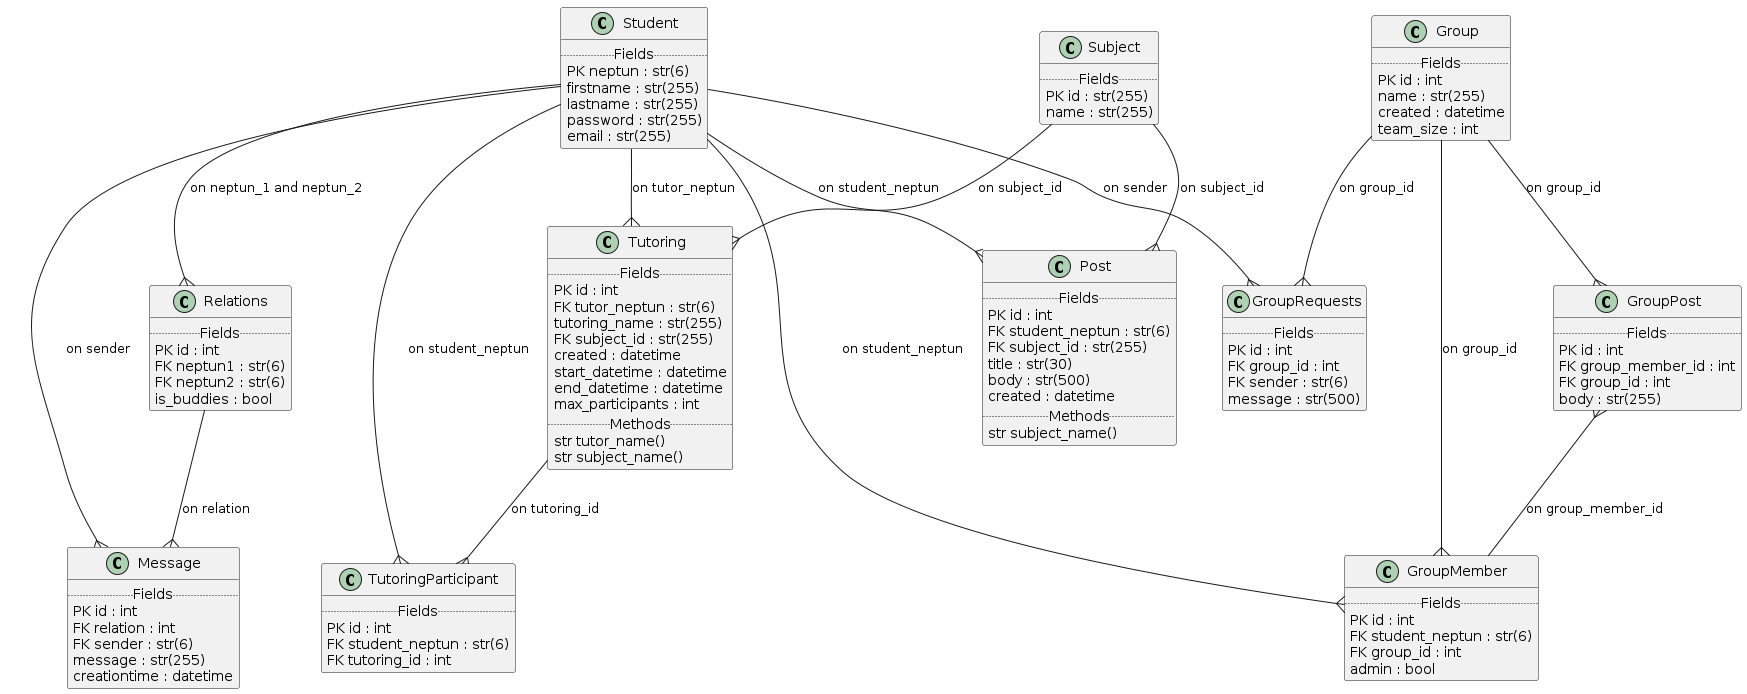

The diagram above was rendered by PlantUML. Its source (embedded in the PNG):
@startuml

class Student {
    .. Fields ..
    PK neptun : str(6)
    firstname : str(255)
    lastname : str(255)
    password : str(255)
    email : str(255)
}

class Relations {
    .. Fields ..
    PK id : int
    FK neptun1 : str(6)
    FK neptun2 : str(6)
    is_buddies : bool
}

class Message {
    .. Fields ..
    PK id : int
    FK relation : int
    FK sender : str(6)
    message : str(255)
    creationtime : datetime
}

class Post {
    .. Fields ..
    PK id : int
    FK student_neptun : str(6)
    FK subject_id : str(255)
    title : str(30)
    body : str(500)
    created : datetime
    .. Methods ..
    str subject_name()
}

class Subject {
    .. Fields ..
    PK id : str(255)
    name : str(255)
}

class Tutoring {
    .. Fields ..
    PK id : int
    FK tutor_neptun : str(6)
    tutoring_name : str(255)
    FK subject_id : str(255)
    created : datetime
    start_datetime : datetime
    end_datetime : datetime
    max_participants : int
    .. Methods ..
    str tutor_name()
    str subject_name()
}

class TutoringParticipant {
    .. Fields ..
    PK id : int
    FK student_neptun : str(6)
    FK tutoring_id : int
}

class Group {
    .. Fields ..
    PK id : int
    name : str(255)
    created : datetime
    team_size : int
}

class GroupMember {
    .. Fields ..
    PK id : int
    FK student_neptun : str(6)
    FK group_id : int
    admin : bool
}

class GroupPost {
    .. Fields ..
    PK id : int
    FK group_member_id : int
    FK group_id : int
    body : str(255)
}

class GroupRequests {
    .. Fields ..
    PK id : int
    FK group_id : int
    FK sender : str(6)
    message : str(500)
}

Student --{ Relations : on neptun_1 and neptun_2
Student --{ Message : on sender
Student --{ Post : on student_neptun
Student --{ Tutoring : on tutor_neptun 
Student --{ TutoringParticipant : on student_neptun
Student --{ GroupMember : on student_neptun
Student --{ GroupRequests : on sender
Subject --{ Post : on subject_id 
Subject --{ Tutoring : on subject_id 
Group --{ GroupMember : on group_id
Group --{ GroupPost : on group_id
Group --{ GroupRequests : on group_id
GroupPost }-- GroupMember : on group_member_id
Relations --{ Message : on relation 
Tutoring --{ TutoringParticipant : on tutoring_id

@enduml